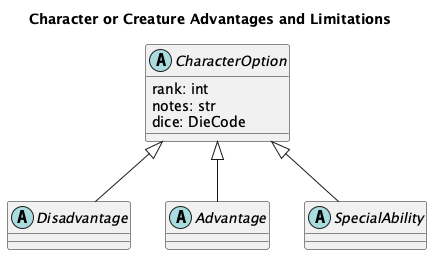

The diagram above was rendered by PlantUML. Its source (embedded in the PNG):
@startuml
'https://plantuml.com/class-diagram

title Character or Creature Advantages and Limitations

abstract class CharacterOption {
    rank: int
    notes: str
    dice: DieCode
}

abstract class Disadvantage
CharacterOption <|-- Disadvantage
abstract class Advantage
CharacterOption <|-- Advantage
abstract class SpecialAbility
CharacterOption <|-- SpecialAbility

@enduml